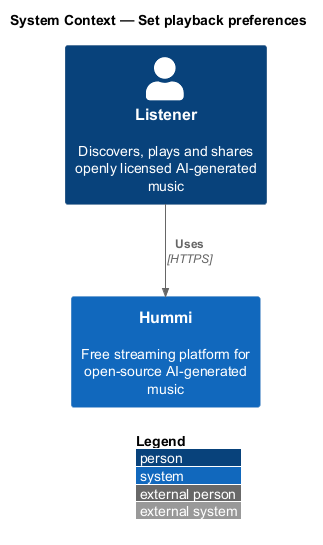

The diagram above was rendered by PlantUML. Its source (embedded in the PNG):
@startuml
!include <C4/C4_Context>
LAYOUT_WITH_LEGEND()
title System Context — Set playback preferences

Person(listener, "Listener", "Discovers, plays and shares openly licensed AI-generated music")
System(hummi, "Hummi", "Free streaming platform for open-source AI-generated music")
Rel(listener, hummi, "Uses", "HTTPS")
@enduml